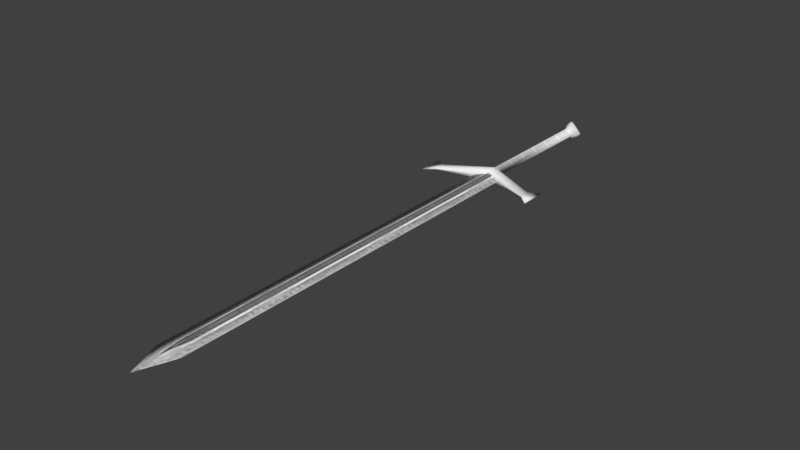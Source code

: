 # Source: greatsword.blend  (saved by Blender 5.2.45; exported with 4.5.12 LTS)
import bpy
from mathutils import Matrix  # noqa: F401  (used for matrix-valued properties, if any)

bpy.ops.wm.read_factory_settings(use_empty=True)
scene = bpy.context.scene
scene.name = 'Scene'

# ---- collections
col_collection_1 = bpy.data.collections.new('Collection 1'); scene.collection.children.link(col_collection_1)
col_collection_2 = bpy.data.collections.new('Collection 2'); scene.collection.children.link(col_collection_2)
col_collection_3 = bpy.data.collections.new('Collection 3'); scene.collection.children.link(col_collection_3)
col_collection_4 = bpy.data.collections.new('Collection 4'); scene.collection.children.link(col_collection_4)
col_collection_5 = bpy.data.collections.new('Collection 5'); scene.collection.children.link(col_collection_5)
col_collection_6 = bpy.data.collections.new('Collection 6'); scene.collection.children.link(col_collection_6)
col_collection_7 = bpy.data.collections.new('Collection 7'); scene.collection.children.link(col_collection_7)
col_collection_8 = bpy.data.collections.new('Collection 8'); scene.collection.children.link(col_collection_8)
col_collection_9 = bpy.data.collections.new('Collection 9'); scene.collection.children.link(col_collection_9)
col_collection_10 = bpy.data.collections.new('Collection 10'); scene.collection.children.link(col_collection_10)
col_collection_11 = bpy.data.collections.new('Collection 11'); scene.collection.children.link(col_collection_11)
col_collection_12 = bpy.data.collections.new('Collection 12'); scene.collection.children.link(col_collection_12)
col_collection_13 = bpy.data.collections.new('Collection 13'); scene.collection.children.link(col_collection_13)
col_collection_14 = bpy.data.collections.new('Collection 14'); scene.collection.children.link(col_collection_14)
col_collection_20 = bpy.data.collections.new('Collection 20'); scene.collection.children.link(col_collection_20)

# ---- images (referenced by path relative to the original .blend; pixels are not part of the script)
import os
ASSET_DIR = os.environ.get("B2B_ASSET_DIR", "")  # directory of the original .blend (textures are referenced by path, not embedded)
HERE = os.path.dirname(os.path.abspath(__file__))  # packed textures are extracted next to this script under _unpacked/

def load_image(name, relpath, width, height, colorspace="sRGB"):
    """Load a texture the original file referenced (path relative to the .blend, or extracted next to this script)."""
    p = next((c for c in (os.path.join(HERE, relpath), os.path.join(ASSET_DIR, relpath)) if relpath and os.path.exists(c)), "")
    if p:
        img = bpy.data.images.load(p, check_existing=True)
        img.name = name
    else:  # same state as the original file: an image datablock whose file is absent (Cycles renders it pink)
        img = bpy.data.images.new(name, width, height)
        img.source = "FILE"
        img.filepath = "//" + (relpath or name)
    img.colorspace_settings.name = colorspace
    return img
img_tex_two_handed_sword_1 = load_image('tex_two_handed_sword_1', '_unpacked/tex_two_handed_sword_1.65c49fd4.png', 512, 512, 'sRGB')

# ---- materials (node trees are filled in below, after node groups)
mat_mat_two_handed_sword_1_brighterhandle = bpy.data.materials.new('mat_two_handed_sword_1_BrighterHandle')
mat_mat_two_handed_sword_1_brighterhandle.alpha_threshold = 0.0
mat_mat_two_handed_sword_1_brighterhandle.use_backface_culling_lightprobe_volume = False
mat_mat_two_handed_sword_1_brighterhandle.use_transparent_shadow = False
mat_mat_two_handed_sword_1_brighterhandle.roughness = 0.5
mat_mat_two_handed_sword_1_brighterhandle.specular_intensity = 0.0
mat_mat_two_handed_sword_1 = bpy.data.materials.new('mat_two_handed_sword_1')
mat_mat_two_handed_sword_1.alpha_threshold = 0.0
mat_mat_two_handed_sword_1.use_backface_culling_lightprobe_volume = False
mat_mat_two_handed_sword_1.use_transparent_shadow = False
mat_mat_two_handed_sword_1.roughness = 0.5
mat_mat_two_handed_sword_1.specular_intensity = 0.0

# ---- material node trees
mat_mat_two_handed_sword_1_brighterhandle.use_nodes = True; mat_mat_two_handed_sword_1_brighterhandle.node_tree.nodes.clear()
_N = mat_mat_two_handed_sword_1_brighterhandle.node_tree.nodes; _L = mat_mat_two_handed_sword_1_brighterhandle.node_tree.links
n0 = _N.new('ShaderNodeOutputMaterial'); n0.name = 'Material Output'; n0.location = (0, 0)
n1 = _N.new('ShaderNodeBsdfPrincipled'); n1.name = 'Principled BSDF'; n1.location = (0, 0)
n1.inputs[2].default_value = 0.75
n1.inputs[10].default_value = 0.005
n2 = _N.new('ShaderNodeTexImage'); n2.name = 'Image Texture'; n2.location = (0, 0)
n2.image = img_tex_two_handed_sword_1
n3 = _N.new('ShaderNodeMixRGB'); n3.name = 'InventoryVisibility'; n3.location = (-250, 200)
n3.label = 'Brighter on black inventory'
n3.blend_type = 'MULTIPLY'
n3.inputs[0].default_value = 1.0
n3.inputs[2].default_value = (3.0, 3.0, 3.0, 1.0)
n4 = _N.new('ShaderNodeRGB'); n4.name = 'Color'; n4.location = (0, 0)
n4.outputs[0].default_value = (1.0, 1.0, 1.0, 1.0)
n5 = _N.new('ShaderNodeMixRGB'); n5.name = 'HandleTint'; n5.location = (0, 0)
n5.inputs[0].default_value = 0.8
_L.new(n1.outputs[0], n0.inputs[0])
_L.new(n2.outputs[0], n3.inputs[1])
_L.new(n3.outputs[0], n5.inputs[1])
_L.new(n4.outputs[0], n5.inputs[2])
_L.new(n5.outputs[0], n1.inputs[0])
n0.is_active_output = True
mat_mat_two_handed_sword_1.use_nodes = True; mat_mat_two_handed_sword_1.node_tree.nodes.clear()
_N = mat_mat_two_handed_sword_1.node_tree.nodes; _L = mat_mat_two_handed_sword_1.node_tree.links
n0 = _N.new('ShaderNodeOutputMaterial'); n0.name = 'Material Output'; n0.location = (0, 0)
n1 = _N.new('ShaderNodeBsdfPrincipled'); n1.name = 'Principled BSDF'; n1.location = (0, 0)
n1.inputs[2].default_value = 0.75
n1.inputs[10].default_value = 0.005
n2 = _N.new('ShaderNodeTexImage'); n2.name = 'Image Texture'; n2.location = (0, 0)
n2.image = img_tex_two_handed_sword_1
_L.new(n2.outputs[0], n1.inputs[0])
_L.new(n1.outputs[0], n0.inputs[0])
n0.is_active_output = True

# ---- world
world_world = bpy.data.worlds.new('World'); scene.world = world_world
world_world.use_nodes = True; world_world.node_tree.nodes.clear()
_N = world_world.node_tree.nodes; _L = world_world.node_tree.links
n0 = _N.new('ShaderNodeOutputWorld'); n0.name = 'World Output'; n0.location = (280, 0)
n1 = _N.new('ShaderNodeBackground'); n1.name = 'Background'; n1.location = (0, 0)
n1.inputs[0].default_value = (0.05088, 0.05088, 0.05088, 1.0)
n2 = _N.new('NodeFrame'); n2.name = 'Frame'; n2.location = (0, 0)
n2.label = 'Versioning: Use Nodes was removed'
n2.width = 160
n0.parent = n2
n1.parent = n2
_L.new(n1.outputs[0], n0.inputs[0])
n0.is_active_output = True
world_world.color = (0.05088, 0.05088, 0.05088)
world_world.use_sun_shadow = False
world_world.sun_shadow_jitter_overblur = 0.0
world_world.cycles.sampling_method = 'MANUAL'

# ---- meshes
me_two_handed_sword_1 = bpy.data.meshes.new('two_handed_sword_1')
me_two_handed_sword_1.from_pydata([(0.07979, 0.2016, 0.00168), (0.07979, 0.186, 0.00168), (-3.284e-08, 0.452, 0.01825), (-1.742e-09, 0.2164, 0.004562), (-3.094e-08, 0.4408, 0.01014), (-0.07979, 0.2016, 0.00168), (-0.07979, 0.186, 0.00168), (-1.738e-09, 0.2166, 0.01014), (-5.076e-09, 0.2303, 0.01014), (0.01825, 0.452, -1.378e-09), (0.01014, 0.4408, -7.653e-10), (0.02134, 0.2077, -1.611e-09), (0.01014, 0.2265, -7.653e-10), (0.07979, 0.2016, -0.00168), (0.07979, 0.186, -0.00168), (-0.01825, 0.452, 1.378e-09), (-3.559e-08, 0.452, -0.01825), (-2.431e-09, 0.2164, -0.004562), (-3.543e-08, 0.4744, 3.62e-15), (-0.01014, 0.4408, 7.653e-10), (-3.247e-08, 0.4408, -0.01014), (-0.02134, 0.2077, 1.611e-09), (-0.01014, 0.2265, 7.653e-10), (-0.07979, 0.2016, -0.00168), (-0.07979, 0.186, -0.00168), (-3.269e-09, 0.2166, -0.01014), (-6.607e-09, 0.2303, -0.01014), (-0.09659, 0.2166, 7.292e-09), (-0.09659, 0.1709, 7.292e-09), (0.09659, 0.2166, -7.292e-09), (0.09659, 0.1709, -7.292e-09)], [], [(8, 1, 0), (2, 9, 18), (12, 8, 0), (4, 12, 10), (11, 7, 3), (2, 10, 9), (6, 8, 5), (2, 18, 15), (22, 5, 8), (22, 4, 19), (7, 21, 3), (19, 2, 15), (5, 28, 6), (0, 30, 29), (14, 26, 13), (16, 18, 9), (12, 13, 26), (12, 20, 10), (25, 11, 17), (10, 16, 9), (26, 24, 23), (16, 15, 18), (22, 26, 23), (20, 22, 19), (21, 25, 17), (16, 19, 15), (23, 27, 5), (14, 30, 1), (14, 1, 11), (13, 12, 0), (24, 21, 6), (23, 5, 22), (28, 23, 24), (6, 28, 24), (13, 30, 14), (0, 29, 13), (8, 7, 1), (4, 8, 12), (11, 1, 7), (2, 4, 10), (6, 7, 8), (22, 8, 4), (7, 6, 21), (19, 4, 2), (5, 27, 28), (0, 1, 30), (14, 25, 26), (12, 26, 20), (25, 14, 11), (10, 20, 16), (26, 25, 24), (20, 26, 22), (21, 24, 25), (16, 20, 19), (28, 27, 23), (13, 29, 30)])
me_two_handed_sword_1.polygons.foreach_set('use_smooth', [True] * 56)
_uv = me_two_handed_sword_1.uv_layers.new(name='UV_bake')
_uv.uv.foreach_set('vector', [0.4608, 0.8057, 0.6338, 0.8907, 0.6031, 0.923, 0.836, 0.1177, 0.818, 0.07012, 0.8916, 0.09993, 0.4612, 0.8397, 0.4608, 0.8057, 0.6031, 0.923, 0.9341, 0.4452, 0.5889, 0.02792, 0.9713, 0.4077, 0.5374, 0.7886, 0.4861, 0.7787, 0.4967, 0.7672, 0.836, 0.1177, 0.7936, 0.102, 0.818, 0.07012, 0.3702, 0.6619, 0.4608, 0.8057, 0.3439, 0.6885, 0.836, 0.1177, 0.8916, 0.09993, 0.8521, 0.1395, 0.4262, 0.808, 0.3439, 0.6885, 0.4608, 0.8057, 0.5145, 0.1028, 0.9341, 0.4452, 0.8969, 0.4826, 0.4861, 0.7787, 0.4707, 0.7308, 0.4967, 0.7672, 0.8302, 0.1614, 0.836, 0.1177, 0.8521, 0.1395, 0.3439, 0.6885, 0.3711, 0.6115, 0.3702, 0.6619, 0.6031, 0.923, 0.6898, 0.888, 0.615, 0.9745, 0.09735, 0.3578, 0.1674, 0.5083, 0.07057, 0.3814, 0.874, 0.1555, 0.8916, 0.09993, 0.9216, 0.1735, 0.1352, 0.5072, 0.07057, 0.3814, 0.1674, 0.5083, 0.4401, 0.1778, 0.8597, 0.5201, 0.8225, 0.5575, 0.1933, 0.4841, 0.1837, 0.4354, 0.2042, 0.4738, 0.8898, 0.1979, 0.874, 0.1555, 0.9216, 0.1735, 0.1674, 0.5083, 0.3191, 0.6087, 0.2877, 0.6376, 0.874, 0.1555, 0.8521, 0.1395, 0.8916, 0.09993, 0.1645, 0.5419, 0.1674, 0.5083, 0.2877, 0.6376, 0.8597, 0.5201, 0.5145, 0.1028, 0.8969, 0.4826, 0.2398, 0.4988, 0.1933, 0.4841, 0.2042, 0.4738, 0.874, 0.1555, 0.8302, 0.1614, 0.8521, 0.1395, 0.2877, 0.6376, 0.2938, 0.6896, 0.2791, 0.6442, 0.6398, 0.8812, 0.6898, 0.888, 0.6338, 0.8907, 0.6398, 0.8812, 0.6338, 0.8907, 0.5374, 0.7886, 0.5946, 0.9304, 0.4612, 0.8397, 0.6031, 0.923, 0.3191, 0.6087, 0.2398, 0.4988, 0.3256, 0.6, 0.2877, 0.6376, 0.2791, 0.6442, 0.1645, 0.5419, 0.3711, 0.6115, 0.2877, 0.6376, 0.3191, 0.6087, 0.3256, 0.6, 0.3711, 0.6115, 0.3191, 0.6087, 0.07057, 0.3814, 0.103, 0.3082, 0.09735, 0.3578, 0.6031, 0.923, 0.615, 0.9745, 0.5946, 0.9304, 0.4608, 0.8057, 0.4861, 0.7787, 0.6338, 0.8907, 0.9341, 0.4452, 0.5517, 0.06538, 0.5889, 0.02792, 0.5374, 0.7886, 0.6338, 0.8907, 0.4861, 0.7787, 0.836, 0.1177, 0.8163, 0.1296, 0.7936, 0.102, 0.3702, 0.6619, 0.4861, 0.7787, 0.4608, 0.8057, 0.5145, 0.1028, 0.5517, 0.06538, 0.9341, 0.4452, 0.4861, 0.7787, 0.3702, 0.6619, 0.4707, 0.7308, 0.8302, 0.1614, 0.8163, 0.1296, 0.836, 0.1177, 0.3439, 0.6885, 0.2938, 0.6896, 0.3711, 0.6115, 0.6031, 0.923, 0.6338, 0.8907, 0.6898, 0.888, 0.09735, 0.3578, 0.1933, 0.4841, 0.1674, 0.5083, 0.4401, 0.1778, 0.4773, 0.1403, 0.8597, 0.5201, 0.1933, 0.4841, 0.09735, 0.3578, 0.1837, 0.4354, 0.8898, 0.1979, 0.8621, 0.1753, 0.874, 0.1555, 0.1674, 0.5083, 0.1933, 0.4841, 0.3191, 0.6087, 0.8597, 0.5201, 0.4773, 0.1403, 0.5145, 0.1028, 0.2398, 0.4988, 0.3191, 0.6087, 0.1933, 0.4841, 0.874, 0.1555, 0.8621, 0.1753, 0.8302, 0.1614, 0.3711, 0.6115, 0.2938, 0.6896, 0.2877, 0.6376, 0.07057, 0.3814, 0.0242, 0.3777, 0.103, 0.3082])
me_two_handed_sword_1.materials.append(mat_mat_two_handed_sword_1)
me_two_handed_sword_1.use_remesh_preserve_volume = False
me_two_handed_sword_1.use_remesh_preserve_attributes = False
me_two_handed_sword_1.use_mirror_vertex_groups = False
me_two_handed_sword_1.update()
me_two_handed_sword_1_001 = bpy.data.meshes.new('two_handed_sword_1.001')
me_two_handed_sword_1_001.from_pydata([(8.421e-08, -0.4184, 0.004562), (-1.742e-09, 0.2241, 0.004562), (0.02134, -0.4184, -1.611e-09), (0.02134, 0.2241, -1.611e-09), (-0.02134, -0.4184, 1.611e-09), (8.352e-08, -0.4184, -0.004562), (-2.431e-09, 0.2241, -0.004562), (-0.02134, 0.2241, 1.611e-09), (9.181e-08, -0.4744, -5.986e-15)], [], [(1, 2, 3), (2, 0, 8), (4, 1, 7), (4, 8, 0), (2, 6, 3), (2, 8, 5), (6, 4, 7), (4, 5, 8), (1, 0, 2), (4, 0, 1), (2, 5, 6), (6, 5, 4)])
me_two_handed_sword_1_001.polygons.foreach_set('use_smooth', [True] * 12)
_uv = me_two_handed_sword_1_001.uv_layers.new(name='UV_bake')
_uv.uv.foreach_set('vector', [0.05812, 0.1244, 0.8055, 0.938, 0.02499, 0.1576, 0.8055, 0.938, 0.8383, 0.9046, 0.9065, 0.9728, 0.8717, 0.8718, 0.05812, 0.1244, 0.09125, 0.0913, 0.8717, 0.8718, 0.9065, 0.9728, 0.8383, 0.9046, 0.938, 0.8055, 0.1244, 0.05818, 0.1575, 0.02504, 0.938, 0.8055, 0.9728, 0.9066, 0.9046, 0.8384, 0.1244, 0.05818, 0.8717, 0.8718, 0.09125, 0.0913, 0.8717, 0.8718, 0.9046, 0.8384, 0.9728, 0.9066, 0.05812, 0.1244, 0.8383, 0.9046, 0.8055, 0.938, 0.8717, 0.8718, 0.8383, 0.9046, 0.05812, 0.1244, 0.938, 0.8055, 0.9046, 0.8384, 0.1244, 0.05818, 0.1244, 0.05818, 0.9046, 0.8384, 0.8717, 0.8718])
me_two_handed_sword_1_001.materials.append(mat_mat_two_handed_sword_1)
me_two_handed_sword_1_001.use_remesh_preserve_volume = False
me_two_handed_sword_1_001.use_remesh_preserve_attributes = False
me_two_handed_sword_1_001.use_mirror_vertex_groups = False
me_two_handed_sword_1_001.update()

# ---- objects
ob_handle = bpy.data.objects.new('Handle', me_two_handed_sword_1)
ob_blade = bpy.data.objects.new('Blade', me_two_handed_sword_1_001)

# ---- transforms, parenting, visibility, modifiers, constraints
ob_handle.location = (0.0, 0.0, 0.005109)
ob_handle.lock_rotations_4d = False
ob_handle.empty_display_type = 'ARROWS'
ob_handle.lineart.crease_threshold = 0.0
ob_handle.material_slots[0].link = 'OBJECT'; ob_handle.material_slots[0].material = mat_mat_two_handed_sword_1_brighterhandle
ob_blade.location = (0.0, 0.0, 0.005109)
ob_blade.lock_rotations_4d = False
ob_blade.empty_display_type = 'ARROWS'
ob_blade.lineart.crease_threshold = 0.0

# ---- collection membership
col_collection_4.objects.link(ob_handle)
col_collection_4.objects.link(ob_blade)

# ---- scene / render settings (as saved in the file)
scene.frame_start = 1; scene.frame_end = 250; scene.frame_set(1)
scene.render.engine = 'BLENDER_EEVEE_NEXT'
scene.render.resolution_percentage = 50
scene.render.dither_intensity = 0.0
scene.render.film_transparent = True
scene.render.bake_type = 'DISPLACEMENT'
scene.render.bake_bias = 0.0
scene.render.bake_samples = 0
scene.cycles.use_denoising = False
scene.cycles.samples = 128
scene.cycles.sampling_pattern = 'TABULATED_SOBOL'
scene.cycles.use_adaptive_sampling = False
scene.cycles.use_light_tree = False
scene.eevee.fast_gi_thickness_near = 0.1
scene.eevee.fast_gi_thickness_far = 0.0
scene.view_settings.view_transform = 'Standard'
bpy.context.view_layer.update()

# ---- added for rendering (the .blend has no active camera and no usable light): camera, sun
cam_auto = bpy.data.cameras.new('AutoCamera')
cam_auto.lens = 50.0
cam_auto.sensor_width = 36.0
cam_auto.clip_end = 1000.0
ob_auto_camera = bpy.data.objects.new('AutoCamera', cam_auto)
scene.collection.objects.link(ob_auto_camera)
ob_auto_camera.location = (0.896436, -1.07572, 0.722258)
ob_auto_camera.rotation_euler = (1.09748, -7.21219e-08, 0.694738)
scene.camera = ob_auto_camera
light_auto_sun = bpy.data.lights.new('AutoSun', 'SUN')
light_auto_sun.energy = 3.0
light_auto_sun.angle = 0.0523599
ob_auto_sun = bpy.data.objects.new('AutoSun', light_auto_sun)
scene.collection.objects.link(ob_auto_sun)
ob_auto_sun.rotation_euler = (0.872665, 0.174533, 0.523599)
bpy.context.view_layer.update()
